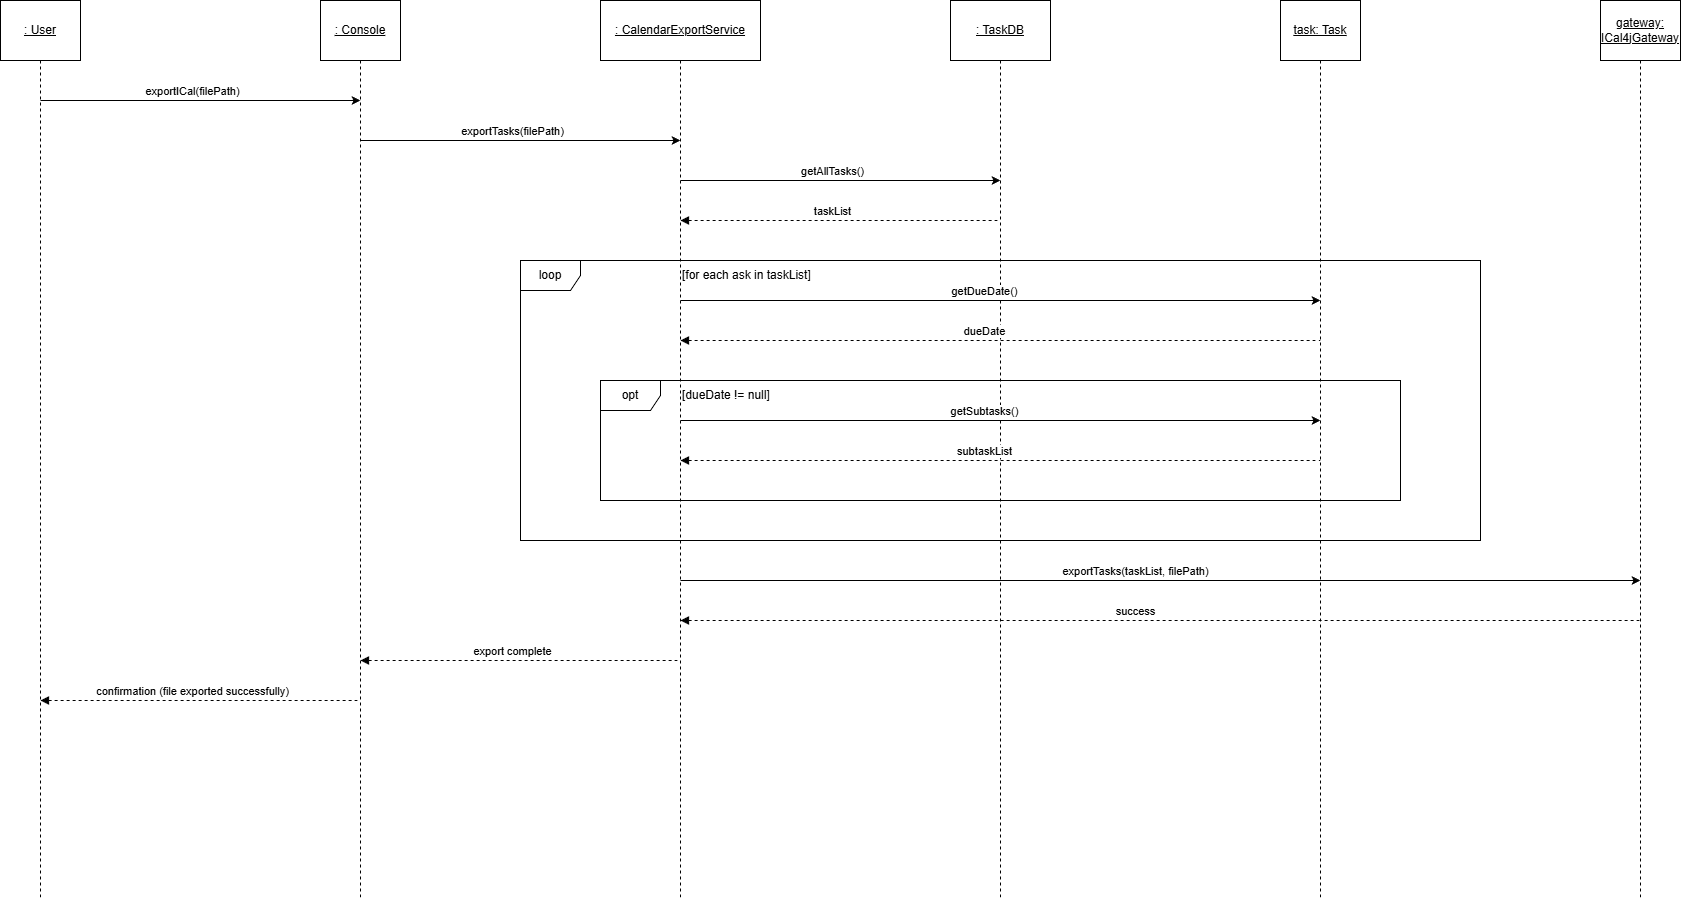

The diagram above was exported from draw.io. Its source (the exported page's mxGraphModel, read from the mxfile embedded in the PNG):
<mxGraphModel dx="2037" dy="1213" grid="1" gridSize="10" guides="1" tooltips="1" connect="1" arrows="1" fold="1" page="1" pageScale="1" pageWidth="850" pageHeight="1100" math="0" shadow="0">
  <root>
    <mxCell id="0" />
    <mxCell id="1" parent="0" />
    <mxCell id="AqBU6LiYKsYEQyqunFKq-5" edge="1" parent="1" source="AqBU6LiYKsYEQyqunFKq-1" style="edgeStyle=orthogonalEdgeStyle;rounded=0;orthogonalLoop=1;jettySize=auto;html=1;endArrow=none;endFill=0;dashed=1;">
      <mxGeometry relative="1" as="geometry">
        <mxPoint x="120" y="960" as="targetPoint" />
      </mxGeometry>
    </mxCell>
    <mxCell id="AqBU6LiYKsYEQyqunFKq-1" parent="1" style="rounded=0;whiteSpace=wrap;html=1;" value="&lt;u&gt;: User&lt;/u&gt;" vertex="1">
      <mxGeometry height="60" width="80" x="80" y="60" as="geometry" />
    </mxCell>
    <mxCell id="AqBU6LiYKsYEQyqunFKq-8" edge="1" parent="1" source="AqBU6LiYKsYEQyqunFKq-9" style="edgeStyle=orthogonalEdgeStyle;rounded=0;orthogonalLoop=1;jettySize=auto;html=1;endArrow=none;endFill=0;dashed=1;">
      <mxGeometry relative="1" as="geometry">
        <mxPoint x="440" y="960" as="targetPoint" />
      </mxGeometry>
    </mxCell>
    <mxCell id="AqBU6LiYKsYEQyqunFKq-9" parent="1" style="rounded=0;whiteSpace=wrap;html=1;" value="&lt;u&gt;: Console&lt;/u&gt;" vertex="1">
      <mxGeometry height="60" width="80" x="400" y="60" as="geometry" />
    </mxCell>
    <mxCell id="AqBU6LiYKsYEQyqunFKq-10" edge="1" parent="1" source="AqBU6LiYKsYEQyqunFKq-11" style="edgeStyle=orthogonalEdgeStyle;rounded=0;orthogonalLoop=1;jettySize=auto;html=1;endArrow=none;endFill=0;dashed=1;">
      <mxGeometry relative="1" as="geometry">
        <mxPoint x="760" y="960" as="targetPoint" />
      </mxGeometry>
    </mxCell>
    <mxCell id="AqBU6LiYKsYEQyqunFKq-11" parent="1" style="rounded=0;whiteSpace=wrap;html=1;" value="&lt;u&gt;: CalendarExportService&lt;/u&gt;" vertex="1">
      <mxGeometry height="60" width="160" x="680" y="60" as="geometry" />
    </mxCell>
    <mxCell id="AqBU6LiYKsYEQyqunFKq-12" edge="1" parent="1" source="AqBU6LiYKsYEQyqunFKq-13" style="edgeStyle=orthogonalEdgeStyle;rounded=0;orthogonalLoop=1;jettySize=auto;html=1;endArrow=none;endFill=0;dashed=1;">
      <mxGeometry relative="1" as="geometry">
        <mxPoint x="1080" y="960" as="targetPoint" />
      </mxGeometry>
    </mxCell>
    <mxCell id="AqBU6LiYKsYEQyqunFKq-13" parent="1" style="rounded=0;whiteSpace=wrap;html=1;" value="&lt;u&gt;: TaskDB&lt;/u&gt;" vertex="1">
      <mxGeometry height="60" width="100" x="1030" y="60" as="geometry" />
    </mxCell>
    <mxCell id="AqBU6LiYKsYEQyqunFKq-14" edge="1" parent="1" source="AqBU6LiYKsYEQyqunFKq-15" style="edgeStyle=orthogonalEdgeStyle;rounded=0;orthogonalLoop=1;jettySize=auto;html=1;endArrow=none;endFill=0;dashed=1;">
      <mxGeometry relative="1" as="geometry">
        <mxPoint x="1400" y="960" as="targetPoint" />
      </mxGeometry>
    </mxCell>
    <mxCell id="AqBU6LiYKsYEQyqunFKq-15" parent="1" style="rounded=0;whiteSpace=wrap;html=1;" value="&lt;u&gt;task: Task&lt;/u&gt;" vertex="1">
      <mxGeometry height="60" width="80" x="1360" y="60" as="geometry" />
    </mxCell>
    <mxCell id="pfSpHWRHE26YSDTpoXQm-1" edge="1" parent="1" style="endArrow=classic;html=1;rounded=0;" value="">
      <mxGeometry height="50" relative="1" width="50" as="geometry">
        <mxPoint x="120" y="160" as="sourcePoint" />
        <mxPoint x="440" y="160" as="targetPoint" />
      </mxGeometry>
    </mxCell>
    <mxCell id="pfSpHWRHE26YSDTpoXQm-2" connectable="0" parent="pfSpHWRHE26YSDTpoXQm-1" style="edgeLabel;html=1;align=center;verticalAlign=middle;resizable=0;points=[];" value="exportICal(filePath)" vertex="1">
      <mxGeometry relative="1" x="-0.0523" y="2" as="geometry">
        <mxPoint y="-8" as="offset" />
      </mxGeometry>
    </mxCell>
    <mxCell id="pfSpHWRHE26YSDTpoXQm-9" edge="1" parent="1" style="endArrow=classic;html=1;rounded=0;" value="">
      <mxGeometry height="50" relative="1" width="50" as="geometry">
        <mxPoint x="440" y="200" as="sourcePoint" />
        <mxPoint x="760" y="200" as="targetPoint" />
      </mxGeometry>
    </mxCell>
    <mxCell id="pfSpHWRHE26YSDTpoXQm-10" connectable="0" parent="pfSpHWRHE26YSDTpoXQm-9" style="edgeLabel;html=1;align=center;verticalAlign=middle;resizable=0;points=[];" value="exportTasks(filePath)" vertex="1">
      <mxGeometry relative="1" x="-0.0523" y="2" as="geometry">
        <mxPoint y="-8" as="offset" />
      </mxGeometry>
    </mxCell>
    <mxCell id="pfSpHWRHE26YSDTpoXQm-12" edge="1" parent="1" style="endArrow=classic;html=1;rounded=0;" value="">
      <mxGeometry height="50" relative="1" width="50" as="geometry">
        <mxPoint x="760" y="240" as="sourcePoint" />
        <mxPoint x="1080" y="240" as="targetPoint" />
      </mxGeometry>
    </mxCell>
    <mxCell id="pfSpHWRHE26YSDTpoXQm-13" connectable="0" parent="pfSpHWRHE26YSDTpoXQm-12" style="edgeLabel;html=1;align=center;verticalAlign=middle;resizable=0;points=[];" value="getAllTasks()" vertex="1">
      <mxGeometry relative="1" x="-0.0523" y="2" as="geometry">
        <mxPoint y="-8" as="offset" />
      </mxGeometry>
    </mxCell>
    <mxCell id="pfSpHWRHE26YSDTpoXQm-14" edge="1" parent="1" style="endArrow=none;html=1;rounded=0;dashed=1;endFill=0;startArrow=block;startFill=1;" value="">
      <mxGeometry height="50" relative="1" width="50" as="geometry">
        <mxPoint x="760" y="280" as="sourcePoint" />
        <mxPoint x="1080" y="280" as="targetPoint" />
      </mxGeometry>
    </mxCell>
    <mxCell id="pfSpHWRHE26YSDTpoXQm-15" connectable="0" parent="pfSpHWRHE26YSDTpoXQm-14" style="edgeLabel;html=1;align=center;verticalAlign=middle;resizable=0;points=[];" value="taskList" vertex="1">
      <mxGeometry relative="1" x="-0.0523" y="2" as="geometry">
        <mxPoint y="-8" as="offset" />
      </mxGeometry>
    </mxCell>
    <mxCell id="pfSpHWRHE26YSDTpoXQm-16" parent="1" style="shape=umlFrame;whiteSpace=wrap;html=1;pointerEvents=0;" value="loop" vertex="1">
      <mxGeometry height="280" width="960" x="600" y="320" as="geometry" />
    </mxCell>
    <mxCell id="pfSpHWRHE26YSDTpoXQm-17" edge="1" parent="1" source="pfSpHWRHE26YSDTpoXQm-18" style="edgeStyle=orthogonalEdgeStyle;rounded=0;orthogonalLoop=1;jettySize=auto;html=1;endArrow=none;endFill=0;dashed=1;">
      <mxGeometry relative="1" as="geometry">
        <mxPoint x="1720" y="960" as="targetPoint" />
      </mxGeometry>
    </mxCell>
    <mxCell id="pfSpHWRHE26YSDTpoXQm-18" parent="1" style="rounded=0;whiteSpace=wrap;html=1;" value="&lt;u&gt;gateway: ICal4jGateway&lt;/u&gt;" vertex="1">
      <mxGeometry height="60" width="80" x="1680" y="60" as="geometry" />
    </mxCell>
    <mxCell id="pfSpHWRHE26YSDTpoXQm-19" edge="1" parent="1" style="endArrow=classic;html=1;rounded=0;" value="">
      <mxGeometry height="50" relative="1" width="50" as="geometry">
        <mxPoint x="760" y="360" as="sourcePoint" />
        <mxPoint x="1400" y="360" as="targetPoint" />
      </mxGeometry>
    </mxCell>
    <mxCell id="pfSpHWRHE26YSDTpoXQm-20" connectable="0" parent="pfSpHWRHE26YSDTpoXQm-19" style="edgeLabel;html=1;align=center;verticalAlign=middle;resizable=0;points=[];" value="getDueDate()" vertex="1">
      <mxGeometry relative="1" x="-0.0523" y="2" as="geometry">
        <mxPoint y="-8" as="offset" />
      </mxGeometry>
    </mxCell>
    <mxCell id="pfSpHWRHE26YSDTpoXQm-21" edge="1" parent="1" style="endArrow=none;html=1;rounded=0;dashed=1;endFill=0;startArrow=block;startFill=1;" value="">
      <mxGeometry height="50" relative="1" width="50" as="geometry">
        <mxPoint x="760" y="400" as="sourcePoint" />
        <mxPoint x="1400" y="400" as="targetPoint" />
      </mxGeometry>
    </mxCell>
    <mxCell id="pfSpHWRHE26YSDTpoXQm-22" connectable="0" parent="pfSpHWRHE26YSDTpoXQm-21" style="edgeLabel;html=1;align=center;verticalAlign=middle;resizable=0;points=[];" value="dueDate" vertex="1">
      <mxGeometry relative="1" x="-0.0523" y="2" as="geometry">
        <mxPoint y="-8" as="offset" />
      </mxGeometry>
    </mxCell>
    <mxCell id="pfSpHWRHE26YSDTpoXQm-23" edge="1" parent="1" style="endArrow=classic;html=1;rounded=0;" value="">
      <mxGeometry height="50" relative="1" width="50" as="geometry">
        <mxPoint x="760" y="480" as="sourcePoint" />
        <mxPoint x="1400" y="480" as="targetPoint" />
      </mxGeometry>
    </mxCell>
    <mxCell id="pfSpHWRHE26YSDTpoXQm-24" connectable="0" parent="pfSpHWRHE26YSDTpoXQm-23" style="edgeLabel;html=1;align=center;verticalAlign=middle;resizable=0;points=[];" value="getSubtasks()" vertex="1">
      <mxGeometry relative="1" x="-0.0523" y="2" as="geometry">
        <mxPoint y="-8" as="offset" />
      </mxGeometry>
    </mxCell>
    <mxCell id="pfSpHWRHE26YSDTpoXQm-25" edge="1" parent="1" style="endArrow=none;html=1;rounded=0;dashed=1;endFill=0;startArrow=block;startFill=1;" value="">
      <mxGeometry height="50" relative="1" width="50" as="geometry">
        <mxPoint x="760" y="520" as="sourcePoint" />
        <mxPoint x="1400" y="520" as="targetPoint" />
      </mxGeometry>
    </mxCell>
    <mxCell id="pfSpHWRHE26YSDTpoXQm-26" connectable="0" parent="pfSpHWRHE26YSDTpoXQm-25" style="edgeLabel;html=1;align=center;verticalAlign=middle;resizable=0;points=[];" value="subtaskList" vertex="1">
      <mxGeometry relative="1" x="-0.0523" y="2" as="geometry">
        <mxPoint y="-8" as="offset" />
      </mxGeometry>
    </mxCell>
    <mxCell id="pfSpHWRHE26YSDTpoXQm-28" parent="1" style="text;html=1;whiteSpace=wrap;strokeColor=none;fillColor=none;align=left;verticalAlign=middle;rounded=0;" value="[for each ask in taskList]" vertex="1">
      <mxGeometry height="30" width="240" x="760" y="320" as="geometry" />
    </mxCell>
    <mxCell id="pfSpHWRHE26YSDTpoXQm-29" parent="1" style="shape=umlFrame;whiteSpace=wrap;html=1;pointerEvents=0;" value="opt" vertex="1">
      <mxGeometry height="120" width="800" x="680" y="440" as="geometry" />
    </mxCell>
    <mxCell id="pfSpHWRHE26YSDTpoXQm-30" parent="1" style="text;html=1;whiteSpace=wrap;strokeColor=none;fillColor=none;align=left;verticalAlign=middle;rounded=0;" value="[dueDate != null]" vertex="1">
      <mxGeometry height="30" width="240" x="760" y="440" as="geometry" />
    </mxCell>
    <mxCell id="pfSpHWRHE26YSDTpoXQm-31" edge="1" parent="1" style="endArrow=classic;html=1;rounded=0;" value="">
      <mxGeometry height="50" relative="1" width="50" as="geometry">
        <mxPoint x="760" y="640" as="sourcePoint" />
        <mxPoint x="1720" y="640" as="targetPoint" />
      </mxGeometry>
    </mxCell>
    <mxCell id="pfSpHWRHE26YSDTpoXQm-32" connectable="0" parent="pfSpHWRHE26YSDTpoXQm-31" style="edgeLabel;html=1;align=center;verticalAlign=middle;resizable=0;points=[];" value="exportTasks(taskList, filePath)" vertex="1">
      <mxGeometry relative="1" x="-0.0523" y="2" as="geometry">
        <mxPoint y="-8" as="offset" />
      </mxGeometry>
    </mxCell>
    <mxCell id="pfSpHWRHE26YSDTpoXQm-33" edge="1" parent="1" style="endArrow=none;html=1;rounded=0;dashed=1;endFill=0;startArrow=block;startFill=1;" value="">
      <mxGeometry height="50" relative="1" width="50" as="geometry">
        <mxPoint x="760" y="680" as="sourcePoint" />
        <mxPoint x="1720" y="680" as="targetPoint" />
      </mxGeometry>
    </mxCell>
    <mxCell id="pfSpHWRHE26YSDTpoXQm-34" connectable="0" parent="pfSpHWRHE26YSDTpoXQm-33" style="edgeLabel;html=1;align=center;verticalAlign=middle;resizable=0;points=[];" value="success" vertex="1">
      <mxGeometry relative="1" x="-0.0523" y="2" as="geometry">
        <mxPoint y="-8" as="offset" />
      </mxGeometry>
    </mxCell>
    <mxCell id="pfSpHWRHE26YSDTpoXQm-35" edge="1" parent="1" style="endArrow=none;html=1;rounded=0;dashed=1;endFill=0;startArrow=block;startFill=1;" value="">
      <mxGeometry height="50" relative="1" width="50" as="geometry">
        <mxPoint x="440" y="720" as="sourcePoint" />
        <mxPoint x="760" y="720" as="targetPoint" />
      </mxGeometry>
    </mxCell>
    <mxCell id="pfSpHWRHE26YSDTpoXQm-36" connectable="0" parent="pfSpHWRHE26YSDTpoXQm-35" style="edgeLabel;html=1;align=center;verticalAlign=middle;resizable=0;points=[];" value="export complete" vertex="1">
      <mxGeometry relative="1" x="-0.0523" y="2" as="geometry">
        <mxPoint y="-8" as="offset" />
      </mxGeometry>
    </mxCell>
    <mxCell id="pfSpHWRHE26YSDTpoXQm-37" edge="1" parent="1" style="endArrow=none;html=1;rounded=0;dashed=1;endFill=0;startArrow=block;startFill=1;" value="">
      <mxGeometry height="50" relative="1" width="50" as="geometry">
        <mxPoint x="120" y="760" as="sourcePoint" />
        <mxPoint x="440" y="760" as="targetPoint" />
      </mxGeometry>
    </mxCell>
    <mxCell id="pfSpHWRHE26YSDTpoXQm-38" connectable="0" parent="pfSpHWRHE26YSDTpoXQm-37" style="edgeLabel;html=1;align=center;verticalAlign=middle;resizable=0;points=[];" value="confirmation (file exported successfully)" vertex="1">
      <mxGeometry relative="1" x="-0.0523" y="2" as="geometry">
        <mxPoint y="-8" as="offset" />
      </mxGeometry>
    </mxCell>
  </root>
</mxGraphModel>